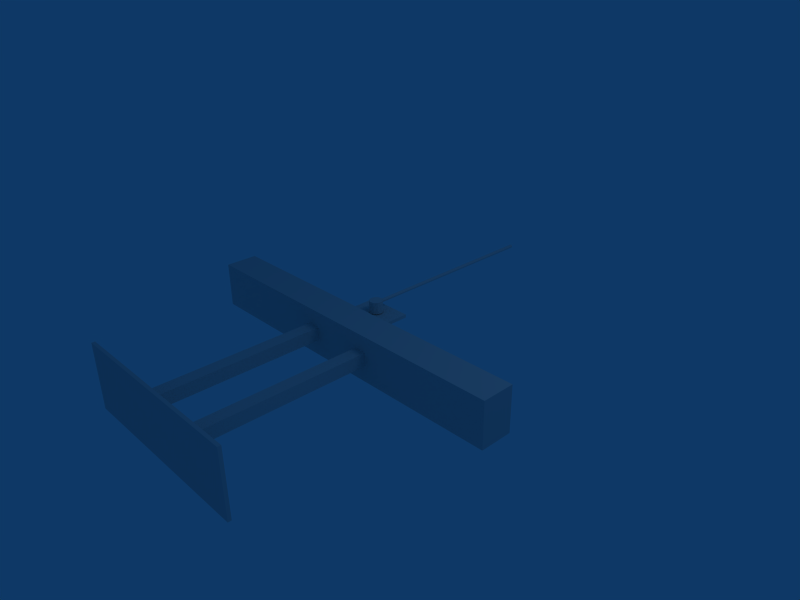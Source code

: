 # Source: pendulum.blend  (saved by Blender 2.45.0; exported with 4.5.12 LTS)
import bpy
from mathutils import Matrix  # noqa: F401  (used for matrix-valued properties, if any)

bpy.ops.wm.read_factory_settings(use_empty=True)
scene = bpy.context.scene
scene.name = 'Scene'

# ---- collections
col_collection_1 = bpy.data.collections.new('Collection 1'); scene.collection.children.link(col_collection_1)

# ---- world
world_world = bpy.data.worlds.new('World'); scene.world = world_world
world_world.color = (0.05656, 0.2208, 0.4)
world_world.use_sun_shadow = False
world_world.sun_shadow_jitter_overblur = 0.0
world_world.cycles.sampling_method = 'MANUAL'
world_world.cycles.sample_map_resolution = 256

# ---- cameras
cam_camera = bpy.data.cameras.new('Camera')
cam_camera.passepartout_alpha = 0.2
cam_camera.clip_end = 100.0
cam_camera.lens = 35.0
cam_camera.ortho_scale = 7.314
cam_camera.show_passepartout = False
cam_camera.show_safe_areas = True
cam_camera.dof.focus_distance = 0.0
cam_camera.dof.aperture_fstop = 128.0

# ---- lights
light_spot = bpy.data.lights.new('Spot', 'POINT')
light_spot.transmission_factor = 0.0
light_spot.cutoff_distance = 30.0
light_spot.energy = 100.0
light_spot.shadow_buffer_clip_start = 1.001
light_spot.shadow_soft_size = 1.0
light_spot.shadow_maximum_resolution = 0.006
light_spot.use_absolute_resolution = True
light_spot.cycles.use_multiple_importance_sampling = False

# ---- meshes
me_sinsi = bpy.data.meshes.new('sinsi')
me_sinsi.from_pydata([(0.07071, 0.07071, -0.09), (0.09877, 0.01564, -0.09), (0.0891, -0.0454, -0.09), (0.0454, -0.0891, -0.09), (-0.01564, -0.09877, -0.09), (-0.07071, -0.07071, -0.09), (-0.09877, -0.01564, -0.09), (-0.0891, 0.0454, -0.09), (-0.0454, 0.0891, -0.09), (0.01564, 0.09877, -0.09), (0.07071, 0.07071, 0.09), (0.09877, 0.01564, 0.09), (0.0891, -0.0454, 0.09), (0.0454, -0.0891, 0.09), (-0.01564, -0.09877, 0.09), (-0.07071, -0.07071, 0.09), (-0.09877, -0.01564, 0.09), (-0.0891, 0.0454, 0.09), (-0.0454, 0.0891, 0.09), (0.01564, 0.09877, 0.09), (2.389e-09, 4.399e-10, -0.09), (-2.389e-09, -4.399e-10, 0.09), (0.01768, 3.0, 0.06268), (0.02469, 3.0, 0.04891), (0.02228, 3.0, 0.03365), (0.01135, 3.0, 0.02272), (-0.003911, 3.0, 0.02031), (-0.01768, 3.0, 0.02732), (-0.02469, 3.0, 0.04109), (-0.02228, 3.0, 0.05635), (-0.01135, 3.0, 0.06728), (0.003911, 3.0, 0.06969), (0.01768, 5.96e-08, 0.06268), (0.02469, 5.96e-08, 0.04891), (0.02228, 5.96e-08, 0.03365), (0.01135, 5.96e-08, 0.02272), (-0.003911, 5.96e-08, 0.02031), (-0.01768, 5.96e-08, 0.02732), (-0.02469, 5.96e-08, 0.04109), (-0.02228, 5.96e-08, 0.05635), (-0.01135, 5.96e-08, 0.06728), (0.003911, 5.96e-08, 0.06969), (0.0, 3.0, 0.045), (0.0, 5.96e-08, 0.045)], [], [(20, 0, 1), (21, 11, 10), (20, 1, 2), (21, 12, 11), (20, 2, 3), (21, 13, 12), (20, 3, 4), (21, 14, 13), (20, 4, 5), (21, 15, 14), (20, 5, 6), (21, 16, 15), (20, 6, 7), (21, 17, 16), (20, 7, 8), (21, 18, 17), (20, 8, 9), (21, 19, 18), (9, 0, 20), (21, 10, 19), (0, 10, 11, 1), (1, 11, 12, 2), (2, 12, 13, 3), (3, 13, 14, 4), (4, 14, 15, 5), (5, 15, 16, 6), (6, 16, 17, 7), (7, 17, 18, 8), (8, 18, 19, 9), (10, 0, 9, 19), (42, 22, 23), (43, 33, 32), (42, 23, 24), (43, 34, 33), (42, 24, 25), (43, 35, 34), (42, 25, 26), (43, 36, 35), (42, 26, 27), (43, 37, 36), (42, 27, 28), (43, 38, 37), (42, 28, 29), (43, 39, 38), (42, 29, 30), (43, 40, 39), (42, 30, 31), (43, 41, 40), (42, 31, 22), (43, 32, 41), (22, 32, 33, 23), (23, 33, 34, 24), (24, 34, 35, 25), (25, 35, 36, 26), (26, 36, 37, 27), (27, 37, 38, 28), (28, 38, 39, 29), (29, 39, 40, 30), (30, 40, 41, 31), (31, 41, 32, 22)])
me_sinsi.use_remesh_preserve_volume = False
me_sinsi.use_remesh_preserve_attributes = False
me_sinsi.use_mirror_vertex_groups = False
me_sinsi.update()
me_daisha = bpy.data.meshes.new('daisha')
me_daisha.from_pydata([(0.35, 0.25, -0.025), (0.35, -0.25, -0.025), (-0.35, -0.25, -0.025), (-0.35, 0.25, -0.025), (0.35, 0.25, 0.025), (0.35, -0.25, 0.025), (-0.35, -0.25, 0.025), (-0.35, 0.25, 0.025)], [], [(0, 1, 2, 3), (4, 7, 6, 5), (0, 4, 5, 1), (1, 5, 6, 2), (2, 6, 7, 3), (4, 0, 3, 7)])
me_daisha.use_remesh_preserve_volume = False
me_daisha.use_remesh_preserve_attributes = False
me_daisha.use_mirror_vertex_groups = False
me_daisha.update()
me_dodai = bpy.data.meshes.new('dodai')
me_dodai.from_pydata([(2.7, 0.25, -0.35), (2.7, -0.25, -0.35), (-2.7, -0.25, -0.35), (-2.7, 0.25, -0.35), (2.7, 0.25, 0.35), (2.7, -0.25, 0.35), (-2.7, -0.25, 0.35), (-2.7, 0.25, 0.35), (-0.4, -0.25, -0.1), (-0.4, -2.95, -0.1), (-0.6, -2.95, -0.1), (-0.6, -0.25, -0.1), (-0.4, -0.25, 0.1), (-0.4, -2.95, 0.1), (-0.6, -2.95, 0.1), (-0.6, -0.25, 0.1), (0.6, -0.25, -0.1), (0.6, -2.95, -0.1), (0.4, -2.95, -0.1), (0.4, -0.25, -0.1), (0.6, -0.25, 0.1), (0.6, -2.95, 0.1), (0.4, -2.95, 0.1), (0.4, -0.25, 0.1), (1.5, -2.95, -0.5), (1.5, -3.0, -0.5), (-1.5, -3.0, -0.5), (-1.5, -2.95, -0.5), (1.5, -2.95, 0.5), (1.5, -3.0, 0.5), (-1.5, -3.0, 0.5), (-1.5, -2.95, 0.5)], [], [(0, 1, 2, 3), (4, 7, 6, 5), (0, 4, 5, 1), (1, 5, 6, 2), (2, 6, 7, 3), (4, 0, 3, 7), (10, 11, 8, 9), (12, 15, 14, 13), (8, 12, 13, 9), (9, 13, 14, 10), (10, 14, 15, 11), (11, 15, 12, 8), (18, 19, 16, 17), (20, 23, 22, 21), (16, 20, 21, 17), (17, 21, 22, 18), (18, 22, 23, 19), (19, 23, 20, 16), (26, 27, 24, 25), (28, 31, 30, 29), (24, 28, 29, 25), (25, 29, 30, 26), (26, 30, 31, 27), (27, 31, 28, 24)])
me_dodai.use_remesh_preserve_volume = False
me_dodai.use_remesh_preserve_attributes = False
me_dodai.use_mirror_vertex_groups = False
me_dodai.update()
arm_armature_001 = bpy.data.armatures.new('Armature.001')  # bones are not reproduced

# ---- objects
ob_armature = bpy.data.objects.new('Armature', arm_armature_001)
ob_sinsi = bpy.data.objects.new('sinsi', me_sinsi)
ob_daisha = bpy.data.objects.new('daisha', me_daisha)
ob_dodai = bpy.data.objects.new('dodai', me_dodai)
ob_lamp = bpy.data.objects.new('Lamp', light_spot)
ob_camera = bpy.data.objects.new('Camera', cam_camera)

# ---- transforms, parenting, visibility, modifiers, constraints
ob_armature.location = (0.0, -0.5, 0.0)
ob_armature.lock_rotations_4d = False
ob_armature.empty_display_type = 'ARROWS'
ob_armature.color = (0.0, 0.0, 0.0, 1.0)
ob_armature.lineart.crease_threshold = 0.0
ob_sinsi.location = (0.0, 0.0, 0.325)
ob_sinsi.lock_rotations_4d = False
ob_sinsi.empty_display_type = 'ARROWS'
ob_sinsi.color = (0.0, 0.0, 0.0, 1.0)
ob_sinsi.lineart.crease_threshold = 0.0
ob_daisha.location = (0.0, 0.0, 0.2)
ob_daisha.lock_rotations_4d = False
ob_daisha.empty_display_type = 'ARROWS'
ob_daisha.color = (0.0, 0.0, 0.0, 1.0)
ob_daisha.lineart.crease_threshold = 0.0
ob_dodai.location = (0.0, -0.5, 0.0)
ob_dodai.lock_rotations_4d = False
ob_dodai.empty_display_type = 'ARROWS'
ob_dodai.color = (0.0, 0.0, 0.0, 1.0)
ob_dodai.lineart.crease_threshold = 0.0
ob_lamp.location = (4.076, 1.005, 5.904)
ob_lamp.rotation_euler = (0.6503, 0.05522, 1.866)
ob_lamp.lock_rotations_4d = False
ob_lamp.empty_display_type = 'ARROWS'
ob_lamp.color = (0.0, 0.0, 0.0, 0.0)
ob_lamp.lineart.crease_threshold = 0.0
ob_camera.location = (7.481, -6.508, 5.344)
ob_camera.rotation_euler = (1.109, 0.01082, 0.8149)
ob_camera.lock_rotations_4d = False
ob_camera.empty_display_type = 'ARROWS'
ob_camera.color = (0.0, 0.0, 0.0, 0.0)
ob_camera.display_type = 'WIRE'
ob_camera.lineart.crease_threshold = 0.0

# ---- collection membership
col_collection_1.objects.link(ob_armature)
col_collection_1.objects.link(ob_sinsi)
col_collection_1.objects.link(ob_daisha)
col_collection_1.objects.link(ob_dodai)
col_collection_1.objects.link(ob_lamp)
col_collection_1.objects.link(ob_camera)

# ---- scene / render settings (as saved in the file)
scene.camera = ob_camera
scene.frame_start = 1; scene.frame_end = 250; scene.frame_set(1)
scene.render.engine = 'BLENDER_EEVEE_NEXT'
scene.render.image_settings.file_format = 'JPEG'
scene.render.image_settings.color_mode = 'RGB'
scene.render.image_settings.compression = 90
scene.render.resolution_x = 800
scene.render.resolution_y = 600
scene.render.pixel_aspect_x = 100.0
scene.render.pixel_aspect_y = 100.0
scene.render.fps = 25
scene.render.dither_intensity = 0.0
scene.render.use_compositing = False
scene.render.use_sequencer = False
scene.render.bake_margin = 2
scene.render.bake_bias = 0.0
scene.render.use_stamp_time = False
scene.render.use_stamp_date = False
scene.render.use_stamp_frame = False
scene.render.use_stamp_camera = False
scene.render.use_stamp_scene = False
scene.render.use_stamp_filename = False
scene.render.use_stamp_render_time = False
scene.render.stamp_font_size = 0
scene.cycles.use_denoising = False
scene.cycles.samples = 10
scene.cycles.sampling_pattern = 'TABULATED_SOBOL'
scene.cycles.light_sampling_threshold = 0.0
scene.cycles.use_adaptive_sampling = False
scene.cycles.use_light_tree = False
scene.cycles.blur_glossy = 0.0
scene.cycles.volume_bounces = 1
scene.cycles.pixel_filter_type = 'GAUSSIAN'
scene.cycles.sample_clamp_indirect = 0.0
scene.view_settings.view_transform = 'Raw'
bpy.context.view_layer.update()

